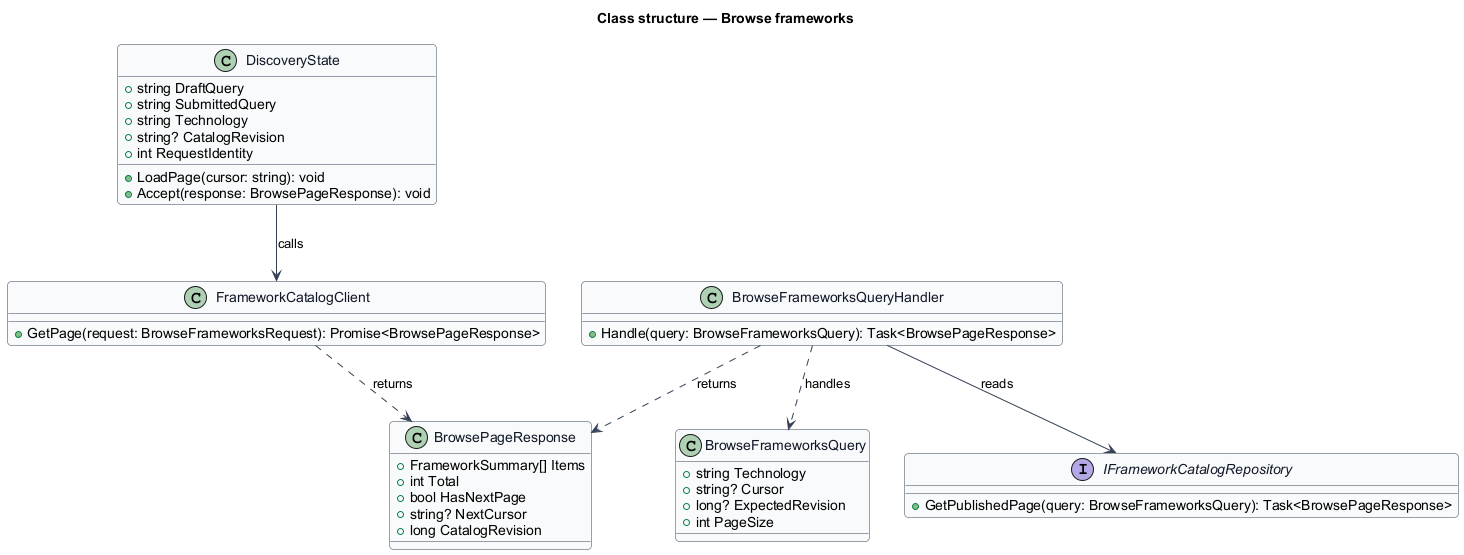

The diagram above was rendered by PlantUML. Its source (embedded in the PNG):
@startuml
skinparam backgroundColor #FFFFFF
skinparam shadowing false
skinparam roundcorner 8
skinparam defaultFontName Arial
skinparam ArrowColor #344054
skinparam class {
  BorderColor #344054
  FontColor #101828
  BackgroundColor #F9FAFB
}
title Class structure — Browse frameworks
class DiscoveryState {
  +string DraftQuery
  +string SubmittedQuery
  +string Technology
  +string? CatalogRevision
  +int RequestIdentity
  +LoadPage(cursor: string): void
  +Accept(response: BrowsePageResponse): void
}
class FrameworkCatalogClient {
  +GetPage(request: BrowseFrameworksRequest): Promise<BrowsePageResponse>
}
class BrowseFrameworksQuery {
  +string Technology
  +string? Cursor
  +long? ExpectedRevision
  +int PageSize
}
class BrowseFrameworksQueryHandler {
  +Handle(query: BrowseFrameworksQuery): Task<BrowsePageResponse>
}
class BrowsePageResponse {
  +FrameworkSummary[] Items
  +int Total
  +bool HasNextPage
  +string? NextCursor
  +long CatalogRevision
}
interface IFrameworkCatalogRepository {
  +GetPublishedPage(query: BrowseFrameworksQuery): Task<BrowsePageResponse>
}
DiscoveryState --> FrameworkCatalogClient : calls
FrameworkCatalogClient ..> BrowsePageResponse : returns
BrowseFrameworksQueryHandler ..> BrowseFrameworksQuery : handles
BrowseFrameworksQueryHandler --> IFrameworkCatalogRepository : reads
BrowseFrameworksQueryHandler ..> BrowsePageResponse : returns
@enduml